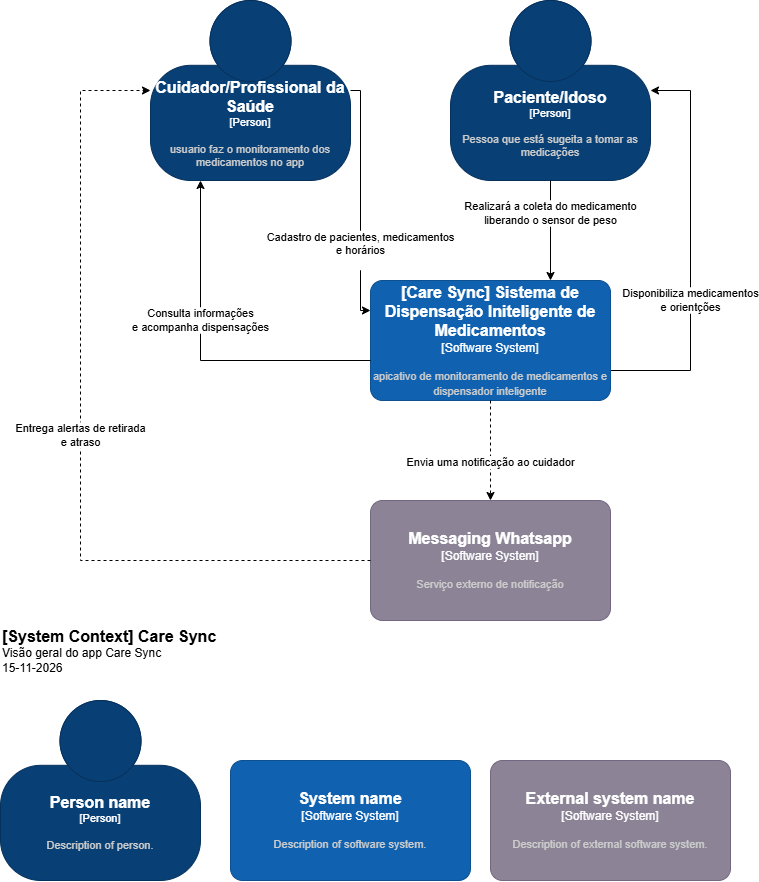

The diagram above was exported from draw.io. Its source (the exported page's mxGraphModel, read from the mxfile embedded in the PNG):
<mxGraphModel dx="1704" dy="946" grid="1" gridSize="10" guides="1" tooltips="1" connect="1" arrows="1" fold="1" page="1" pageScale="1" pageWidth="827" pageHeight="1169" math="0" shadow="0">
  <root>
    <mxCell id="0" />
    <mxCell id="1" parent="0" />
    <object placeholders="1" c4Name="Cuidador/Profissional da Saúde" c4Type="Person" c4Description="usuario faz o monitoramento dos medicamentos no app&#10;" label="&lt;font style=&quot;font-size: 16px&quot;&gt;&lt;b&gt;%c4Name%&lt;/b&gt;&lt;/font&gt;&lt;div&gt;[%c4Type%]&lt;/div&gt;&lt;br&gt;&lt;div&gt;&lt;font style=&quot;font-size: 11px&quot;&gt;&lt;font color=&quot;#cccccc&quot;&gt;%c4Description%&lt;/font&gt;&lt;/div&gt;" id="M-FWxwI6kkKLuiZPdmKq-17">
      <mxCell parent="1" style="html=1;fontSize=11;dashed=0;whiteSpace=wrap;fillColor=#083F75;strokeColor=#06315C;fontColor=#ffffff;shape=mxgraph.c4.person2;align=center;metaEdit=1;points=[[0.5,0,0],[1,0.5,0],[1,0.75,0],[0.75,1,0],[0.5,1,0],[0.25,1,0],[0,0.75,0],[0,0.5,0]];resizable=0;" vertex="1">
        <mxGeometry height="180" width="200" x="190" y="110" as="geometry" />
      </mxCell>
    </object>
    <mxCell id="M-FWxwI6kkKLuiZPdmKq-28" edge="1" parent="1" source="M-FWxwI6kkKLuiZPdmKq-19" style="edgeStyle=orthogonalEdgeStyle;rounded=0;orthogonalLoop=1;jettySize=auto;html=1;defaultLabelBackgroundColor=page;labelPadding=0 4;entryX=1;entryY=0.5;entryDx=0;entryDy=0;entryPerimeter=0;" target="M-FWxwI6kkKLuiZPdmKq-21" value="Disponibiliza medicamentos&lt;br&gt;e orientções">
      <mxGeometry relative="1" x="-0.25" as="geometry">
        <mxPoint as="offset" />
        <Array as="points">
          <mxPoint x="730" y="480" />
          <mxPoint x="730" y="200" />
        </Array>
        <mxPoint x="660.0000000000002" y="140" as="targetPoint" />
      </mxGeometry>
    </mxCell>
    <object placeholders="1" c4Name="[Care Sync] Sistema de Dispensação Initeligente de Medicamentos" c4Type="Software System" c4Description="apicativo de monitoramento de medicamentos e dispensador inteligente" label="&lt;font style=&quot;font-size: 16px&quot;&gt;&lt;b&gt;%c4Name%&lt;/b&gt;&lt;/font&gt;&lt;div&gt;[%c4Type%]&lt;/div&gt;&lt;br&gt;&lt;div&gt;&lt;font style=&quot;font-size: 11px&quot;&gt;&lt;font color=&quot;#cccccc&quot;&gt;%c4Description%&lt;/font&gt;&lt;/div&gt;" id="M-FWxwI6kkKLuiZPdmKq-19">
      <mxCell parent="1" style="rounded=1;whiteSpace=wrap;html=1;labelBackgroundColor=none;fillColor=#1061B0;fontColor=#ffffff;align=center;arcSize=10;strokeColor=#0D5091;metaEdit=1;resizable=0;roundedPerimeter=1;points=[[0.25,0,0],[0.5,0,0],[0.75,0,0],[1,0.25,0],[1,0.5,0],[1,0.75,0],[0.75,1,0],[0.5,1,0],[0.25,1,0],[0,0.75,0],[0,0.5,0],[0,0.25,0]];" vertex="1">
        <mxGeometry height="120" width="240" x="410" y="390" as="geometry" />
      </mxCell>
    </object>
    <object placeholders="1" c4Name="Messaging Whatsapp" c4Type="Software System" c4Description="Serviço externo de notificação&#10;" label="&lt;font style=&quot;font-size: 16px&quot;&gt;&lt;b&gt;%c4Name%&lt;/b&gt;&lt;/font&gt;&lt;div&gt;[%c4Type%]&lt;/div&gt;&lt;br&gt;&lt;div&gt;&lt;font style=&quot;font-size: 11px&quot;&gt;&lt;font color=&quot;#cccccc&quot;&gt;%c4Description%&lt;/font&gt;&lt;/div&gt;" id="M-FWxwI6kkKLuiZPdmKq-20">
      <mxCell parent="1" style="rounded=1;whiteSpace=wrap;html=1;labelBackgroundColor=none;fillColor=#8C8496;fontColor=#ffffff;align=center;arcSize=10;strokeColor=#736782;metaEdit=1;resizable=0;roundedPerimeter=1;points=[[0.25,0,0],[0.5,0,0],[0.75,0,0],[1,0.25,0],[1,0.5,0],[1,0.75,0],[0.75,1,0],[0.5,1,0],[0.25,1,0],[0,0.75,0],[0,0.5,0],[0,0.25,0]];" vertex="1">
        <mxGeometry height="120" width="240" x="410" y="610" as="geometry" />
      </mxCell>
    </object>
    <object placeholders="1" c4Name="Paciente/Idoso" c4Type="Person" c4Description="Pessoa que está sugeita a tomar as medicações&#10;" label="&lt;font style=&quot;font-size: 16px&quot;&gt;&lt;b&gt;%c4Name%&lt;/b&gt;&lt;/font&gt;&lt;div&gt;[%c4Type%]&lt;/div&gt;&lt;br&gt;&lt;div&gt;&lt;font style=&quot;font-size: 11px&quot;&gt;&lt;font color=&quot;#cccccc&quot;&gt;%c4Description%&lt;/font&gt;&lt;/div&gt;" id="M-FWxwI6kkKLuiZPdmKq-21">
      <mxCell parent="1" style="html=1;fontSize=11;dashed=0;whiteSpace=wrap;fillColor=#083F75;strokeColor=#06315C;fontColor=#ffffff;shape=mxgraph.c4.person2;align=center;metaEdit=1;points=[[0.5,0,0],[1,0.5,0],[1,0.75,0],[0.75,1,0],[0.5,1,0],[0.25,1,0],[0,0.75,0],[0,0.5,0]];resizable=0;" vertex="1">
        <mxGeometry height="180" width="200" x="490" y="110" as="geometry" />
      </mxCell>
    </object>
    <object placeholders="1" c4Name="[System Context] Care Sync" c4Type="ContainerScopeBoundary" c4Description="Visão geral do app Care Sync&#10;15-11-2026" label="&lt;font style=&quot;font-size: 16px&quot;&gt;&lt;b&gt;&lt;div style=&quot;text-align: left&quot;&gt;%c4Name%&lt;/div&gt;&lt;/b&gt;&lt;/font&gt;&lt;div style=&quot;text-align: left&quot;&gt;%c4Description%&lt;/div&gt;" id="M-FWxwI6kkKLuiZPdmKq-22">
      <mxCell parent="1" style="text;html=1;strokeColor=none;fillColor=none;align=left;verticalAlign=top;whiteSpace=wrap;rounded=0;metaEdit=1;allowArrows=0;resizable=1;rotatable=0;connectable=0;recursiveResize=0;expand=0;pointerEvents=0;points=[[0.25,0,0],[0.5,0,0],[0.75,0,0],[1,0.25,0],[1,0.5,0],[1,0.75,0],[0.75,1,0],[0.5,1,0],[0.25,1,0],[0,0.75,0],[0,0.5,0],[0,0.25,0]];" vertex="1">
        <mxGeometry height="40" width="260" x="40" y="730" as="geometry" />
      </mxCell>
    </object>
    <mxCell id="M-FWxwI6kkKLuiZPdmKq-23" edge="1" parent="1" source="M-FWxwI6kkKLuiZPdmKq-17" style="edgeStyle=orthogonalEdgeStyle;rounded=0;orthogonalLoop=1;jettySize=auto;html=1;exitX=1;exitY=0.5;exitDx=0;exitDy=0;exitPerimeter=0;entryX=0;entryY=0.25;entryDx=0;entryDy=0;entryPerimeter=0;defaultLabelBackgroundColor=page;labelPadding=0 4;" target="M-FWxwI6kkKLuiZPdmKq-19" value="Cadastro de pacientes, medicamentos&lt;br&gt;e horários&lt;div&gt;&lt;br&gt;&lt;/div&gt;">
      <mxGeometry relative="1" x="0.4167" as="geometry">
        <mxPoint as="offset" />
        <Array as="points">
          <mxPoint x="400" y="200" />
          <mxPoint x="400" y="420" />
        </Array>
      </mxGeometry>
    </mxCell>
    <mxCell id="M-FWxwI6kkKLuiZPdmKq-24" edge="1" parent="1" source="M-FWxwI6kkKLuiZPdmKq-21" style="edgeStyle=orthogonalEdgeStyle;rounded=0;orthogonalLoop=1;jettySize=auto;html=1;exitX=0.5;exitY=1;exitDx=0;exitDy=0;exitPerimeter=0;entryX=0.75;entryY=0;entryDx=0;entryDy=0;entryPerimeter=0;defaultLabelBackgroundColor=page;labelPadding=0 4;" target="M-FWxwI6kkKLuiZPdmKq-19" value="Realizará a coleta do medicamento&lt;br&gt;liberando o sensor de peso">
      <mxGeometry relative="1" x="-0.3333" as="geometry">
        <mxPoint as="offset" />
      </mxGeometry>
    </mxCell>
    <mxCell id="M-FWxwI6kkKLuiZPdmKq-25" edge="1" parent="1" source="M-FWxwI6kkKLuiZPdmKq-19" style="edgeStyle=orthogonalEdgeStyle;rounded=0;orthogonalLoop=1;jettySize=auto;html=1;exitX=0.5;exitY=1;exitDx=0;exitDy=0;entryX=0.5;entryY=0;entryDx=0;entryDy=0;entryPerimeter=0;defaultLabelBackgroundColor=page;labelPadding=0 4;dashed=1;exitPerimeter=0;" target="M-FWxwI6kkKLuiZPdmKq-20" value="Envia uma notificação ao cuidador">
      <mxGeometry relative="1" x="0.2459" as="geometry" />
    </mxCell>
    <mxCell id="M-FWxwI6kkKLuiZPdmKq-29" edge="1" parent="1" source="M-FWxwI6kkKLuiZPdmKq-19" style="edgeStyle=orthogonalEdgeStyle;rounded=0;orthogonalLoop=1;jettySize=auto;html=1;defaultLabelBackgroundColor=page;labelPadding=0 4;entryX=0.25;entryY=1;entryDx=0;entryDy=0;entryPerimeter=0;" target="M-FWxwI6kkKLuiZPdmKq-17" value="Consulta informações&lt;br&gt;e acompanha dispensações">
      <mxGeometry relative="1" x="0.2" as="geometry">
        <mxPoint as="offset" />
        <Array as="points">
          <mxPoint x="240" y="470" />
        </Array>
        <mxPoint x="130" y="240" as="targetPoint" />
      </mxGeometry>
    </mxCell>
    <mxCell id="M-FWxwI6kkKLuiZPdmKq-31" edge="1" parent="1" source="M-FWxwI6kkKLuiZPdmKq-20" style="edgeStyle=orthogonalEdgeStyle;rounded=0;orthogonalLoop=1;jettySize=auto;html=1;exitX=0;exitY=0.5;exitDx=0;exitDy=0;exitPerimeter=0;entryX=0;entryY=0.5;entryDx=0;entryDy=0;entryPerimeter=0;defaultLabelBackgroundColor=page;labelPadding=0 4;dashed=1;" target="M-FWxwI6kkKLuiZPdmKq-17" value="Entrega alertas de retirada&lt;br&gt;e atraso">
      <mxGeometry relative="1" as="geometry">
        <Array as="points">
          <mxPoint x="120" y="670" />
          <mxPoint x="120" y="200" />
        </Array>
      </mxGeometry>
    </mxCell>
    <object placeholders="1" c4Name="Person name" c4Type="Person" c4Description="Description of person." label="&lt;font style=&quot;font-size: 16px&quot;&gt;&lt;b&gt;%c4Name%&lt;/b&gt;&lt;/font&gt;&lt;div&gt;[%c4Type%]&lt;/div&gt;&lt;br&gt;&lt;div&gt;&lt;font style=&quot;font-size: 11px&quot;&gt;&lt;font color=&quot;#cccccc&quot;&gt;%c4Description%&lt;/font&gt;&lt;/div&gt;" id="M-FWxwI6kkKLuiZPdmKq-32">
      <mxCell parent="1" style="html=1;fontSize=11;dashed=0;whiteSpace=wrap;fillColor=#083F75;strokeColor=#06315C;fontColor=#ffffff;shape=mxgraph.c4.person2;align=center;metaEdit=1;points=[[0.5,0,0],[1,0.5,0],[1,0.75,0],[0.75,1,0],[0.5,1,0],[0.25,1,0],[0,0.75,0],[0,0.5,0]];resizable=0;" vertex="1">
        <mxGeometry height="180" width="200" x="40" y="810" as="geometry" />
      </mxCell>
    </object>
    <object placeholders="1" c4Name="System name" c4Type="Software System" c4Description="Description of software system." label="&lt;font style=&quot;font-size: 16px&quot;&gt;&lt;b&gt;%c4Name%&lt;/b&gt;&lt;/font&gt;&lt;div&gt;[%c4Type%]&lt;/div&gt;&lt;br&gt;&lt;div&gt;&lt;font style=&quot;font-size: 11px&quot;&gt;&lt;font color=&quot;#cccccc&quot;&gt;%c4Description%&lt;/font&gt;&lt;/div&gt;" id="M-FWxwI6kkKLuiZPdmKq-33">
      <mxCell parent="1" style="rounded=1;whiteSpace=wrap;html=1;labelBackgroundColor=none;fillColor=#1061B0;fontColor=#ffffff;align=center;arcSize=10;strokeColor=#0D5091;metaEdit=1;resizable=0;roundedPerimeter=1;points=[[0.25,0,0],[0.5,0,0],[0.75,0,0],[1,0.25,0],[1,0.5,0],[1,0.75,0],[0.75,1,0],[0.5,1,0],[0.25,1,0],[0,0.75,0],[0,0.5,0],[0,0.25,0]];" vertex="1">
        <mxGeometry height="120" width="240" x="270" y="870" as="geometry" />
      </mxCell>
    </object>
    <object placeholders="1" c4Name="External system name" c4Type="Software System" c4Description="Description of external software system." label="&lt;font style=&quot;font-size: 16px&quot;&gt;&lt;b&gt;%c4Name%&lt;/b&gt;&lt;/font&gt;&lt;div&gt;[%c4Type%]&lt;/div&gt;&lt;br&gt;&lt;div&gt;&lt;font style=&quot;font-size: 11px&quot;&gt;&lt;font color=&quot;#cccccc&quot;&gt;%c4Description%&lt;/font&gt;&lt;/div&gt;" id="M-FWxwI6kkKLuiZPdmKq-34">
      <mxCell parent="1" style="rounded=1;whiteSpace=wrap;html=1;labelBackgroundColor=none;fillColor=#8C8496;fontColor=#ffffff;align=center;arcSize=10;strokeColor=#736782;metaEdit=1;resizable=0;roundedPerimeter=1;points=[[0.25,0,0],[0.5,0,0],[0.75,0,0],[1,0.25,0],[1,0.5,0],[1,0.75,0],[0.75,1,0],[0.5,1,0],[0.25,1,0],[0,0.75,0],[0,0.5,0],[0,0.25,0]];" vertex="1">
        <mxGeometry height="120" width="240" x="530" y="870" as="geometry" />
      </mxCell>
    </object>
  </root>
</mxGraphModel>